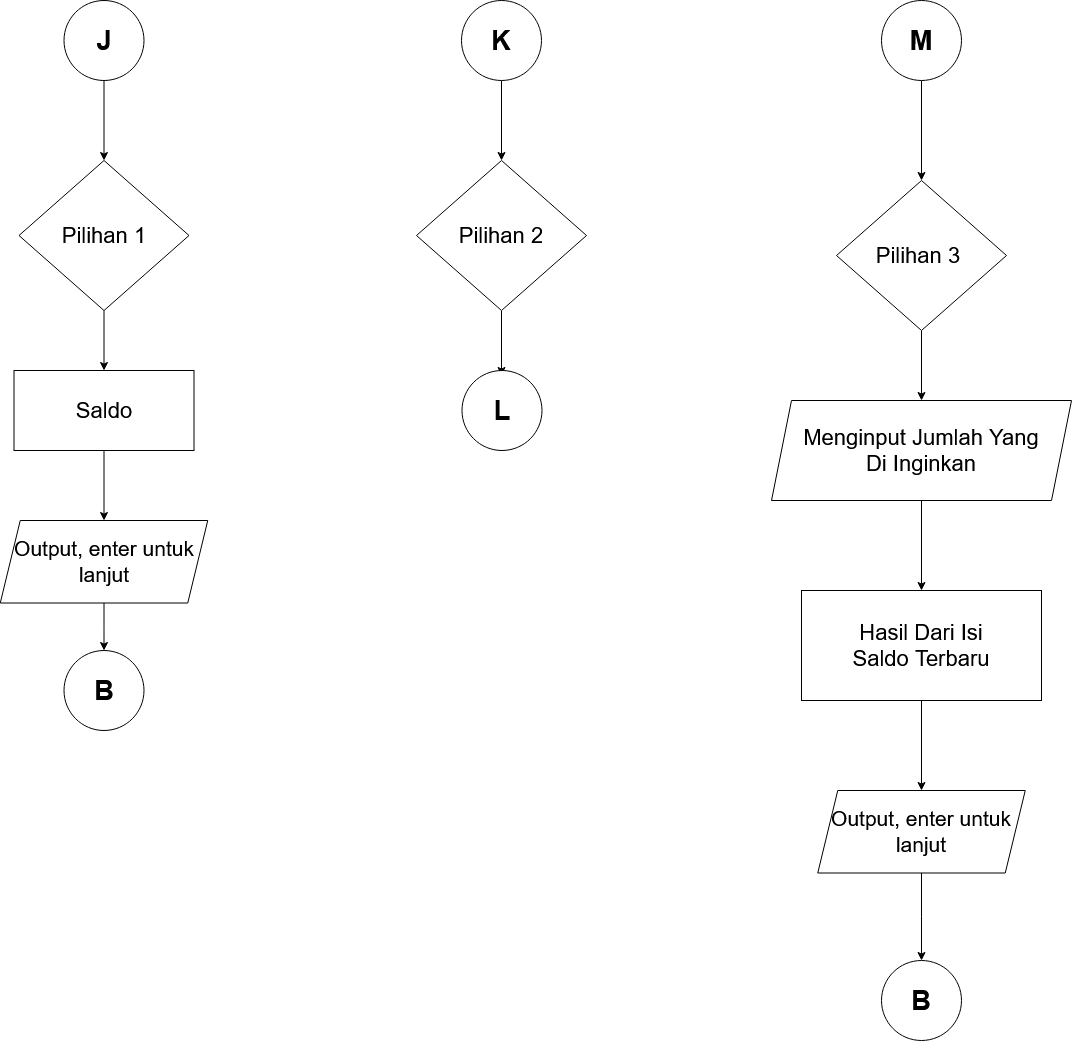

The diagram above was exported from draw.io. Its source (the exported page's mxGraphModel, read from the mxfile embedded in the PNG):
<mxGraphModel dx="2995" dy="1438" grid="1" gridSize="10" guides="1" tooltips="1" connect="1" arrows="1" fold="1" page="0" pageScale="1" pageWidth="850" pageHeight="1100" math="0" shadow="0">
  <root>
    <mxCell id="0" />
    <mxCell id="1" parent="0" />
    <mxCell id="2" style="edgeStyle=orthogonalEdgeStyle;rounded=0;orthogonalLoop=1;jettySize=auto;html=1;exitX=0.5;exitY=1;exitDx=0;exitDy=0;entryX=0.5;entryY=0;entryDx=0;entryDy=0;" edge="1" source="3" target="5" parent="1">
      <mxGeometry relative="1" as="geometry" />
    </mxCell>
    <mxCell id="3" value="&lt;b&gt;&lt;font style=&quot;font-size: 27px&quot;&gt;J&lt;/font&gt;&lt;/b&gt;" style="ellipse;whiteSpace=wrap;html=1;aspect=fixed;" vertex="1" parent="1">
      <mxGeometry x="-112.5" y="1160" width="80" height="80" as="geometry" />
    </mxCell>
    <mxCell id="4" style="edgeStyle=orthogonalEdgeStyle;rounded=0;orthogonalLoop=1;jettySize=auto;html=1;exitX=0.5;exitY=1;exitDx=0;exitDy=0;entryX=0.5;entryY=0;entryDx=0;entryDy=0;" edge="1" source="5" parent="1">
      <mxGeometry relative="1" as="geometry">
        <mxPoint x="-72.5" y="1530" as="targetPoint" />
      </mxGeometry>
    </mxCell>
    <mxCell id="5" value="&lt;font style=&quot;font-size: 22px&quot;&gt;Pilihan 1 &lt;br&gt;&lt;/font&gt;" style="rhombus;whiteSpace=wrap;html=1;" vertex="1" parent="1">
      <mxGeometry x="-157.5" y="1320" width="170" height="150" as="geometry" />
    </mxCell>
    <mxCell id="6" style="edgeStyle=orthogonalEdgeStyle;rounded=0;orthogonalLoop=1;jettySize=auto;html=1;entryX=0.5;entryY=0;entryDx=0;entryDy=0;" edge="1" source="7" target="23" parent="1">
      <mxGeometry relative="1" as="geometry" />
    </mxCell>
    <mxCell id="7" value="&lt;font style=&quot;font-size: 22px&quot;&gt;Saldo&lt;/font&gt;" style="rounded=0;whiteSpace=wrap;html=1;" vertex="1" parent="1">
      <mxGeometry x="-162.5" y="1530" width="180" height="80" as="geometry" />
    </mxCell>
    <mxCell id="8" value="&lt;b&gt;&lt;font style=&quot;font-size: 27px&quot;&gt;B&lt;/font&gt;&lt;/b&gt;" style="ellipse;whiteSpace=wrap;html=1;aspect=fixed;" vertex="1" parent="1">
      <mxGeometry x="-112.5" y="1810" width="80" height="80" as="geometry" />
    </mxCell>
    <mxCell id="9" style="edgeStyle=orthogonalEdgeStyle;rounded=0;orthogonalLoop=1;jettySize=auto;html=1;exitX=0.5;exitY=1;exitDx=0;exitDy=0;" edge="1" source="10" target="12" parent="1">
      <mxGeometry relative="1" as="geometry" />
    </mxCell>
    <mxCell id="10" value="&lt;b&gt;&lt;font style=&quot;font-size: 27px&quot;&gt;K&lt;/font&gt;&lt;/b&gt;" style="ellipse;whiteSpace=wrap;html=1;aspect=fixed;" vertex="1" parent="1">
      <mxGeometry x="285" y="1160" width="80" height="80" as="geometry" />
    </mxCell>
    <mxCell id="11" value="" style="edgeStyle=orthogonalEdgeStyle;rounded=0;orthogonalLoop=1;jettySize=auto;html=1;" edge="1" source="12" parent="1">
      <mxGeometry relative="1" as="geometry">
        <mxPoint x="325" y="1535" as="targetPoint" />
      </mxGeometry>
    </mxCell>
    <mxCell id="12" value="&lt;font style=&quot;font-size: 22px&quot;&gt;Pilihan 2 &lt;br&gt;&lt;/font&gt;" style="rhombus;whiteSpace=wrap;html=1;" vertex="1" parent="1">
      <mxGeometry x="240" y="1320" width="170" height="150" as="geometry" />
    </mxCell>
    <mxCell id="13" style="edgeStyle=orthogonalEdgeStyle;rounded=0;orthogonalLoop=1;jettySize=auto;html=1;exitX=0.5;exitY=1;exitDx=0;exitDy=0;entryX=0.5;entryY=0;entryDx=0;entryDy=0;" edge="1" source="14" target="16" parent="1">
      <mxGeometry relative="1" as="geometry" />
    </mxCell>
    <mxCell id="14" value="&lt;b&gt;&lt;font style=&quot;font-size: 27px&quot;&gt;M&lt;/font&gt;&lt;/b&gt;" style="ellipse;whiteSpace=wrap;html=1;aspect=fixed;" vertex="1" parent="1">
      <mxGeometry x="705" y="1160" width="80" height="80" as="geometry" />
    </mxCell>
    <mxCell id="15" style="edgeStyle=orthogonalEdgeStyle;rounded=0;orthogonalLoop=1;jettySize=auto;html=1;exitX=0.5;exitY=1;exitDx=0;exitDy=0;" edge="1" source="16" parent="1">
      <mxGeometry relative="1" as="geometry">
        <mxPoint x="745" y="1560" as="targetPoint" />
      </mxGeometry>
    </mxCell>
    <mxCell id="16" value="&lt;font style=&quot;font-size: 22px&quot;&gt;Pilihan 3&amp;nbsp;&lt;br&gt;&lt;/font&gt;" style="rhombus;whiteSpace=wrap;html=1;" vertex="1" parent="1">
      <mxGeometry x="660" y="1340" width="170" height="150" as="geometry" />
    </mxCell>
    <mxCell id="17" style="edgeStyle=orthogonalEdgeStyle;rounded=0;orthogonalLoop=1;jettySize=auto;html=1;exitX=0.5;exitY=1;exitDx=0;exitDy=0;" edge="1" source="18" target="20" parent="1">
      <mxGeometry relative="1" as="geometry" />
    </mxCell>
    <mxCell id="18" value="&lt;div&gt;&lt;font style=&quot;font-size: 22px&quot;&gt;Menginput Jumlah Yang &lt;br&gt;&lt;/font&gt;&lt;/div&gt;&lt;div&gt;&lt;font style=&quot;font-size: 22px&quot;&gt;Di Inginkan &lt;/font&gt;&lt;/div&gt;" style="shape=parallelogram;perimeter=parallelogramPerimeter;whiteSpace=wrap;html=1;fixedSize=1;" vertex="1" parent="1">
      <mxGeometry x="595" y="1560" width="300" height="100" as="geometry" />
    </mxCell>
    <mxCell id="19" style="edgeStyle=orthogonalEdgeStyle;rounded=0;orthogonalLoop=1;jettySize=auto;html=1;entryX=0.5;entryY=0;entryDx=0;entryDy=0;" edge="1" source="20" target="25" parent="1">
      <mxGeometry relative="1" as="geometry" />
    </mxCell>
    <mxCell id="20" value="&lt;div&gt;&lt;font style=&quot;font-size: 22px&quot;&gt;Hasil Dari Isi &lt;br&gt;&lt;/font&gt;&lt;/div&gt;&lt;div&gt;&lt;font style=&quot;font-size: 22px&quot;&gt;Saldo Terbaru &lt;/font&gt;&lt;/div&gt;" style="rounded=0;whiteSpace=wrap;html=1;" vertex="1" parent="1">
      <mxGeometry x="625" y="1750" width="240" height="110" as="geometry" />
    </mxCell>
    <mxCell id="21" value="&lt;b&gt;&lt;font style=&quot;font-size: 27px&quot;&gt;L&lt;/font&gt;&lt;/b&gt;" style="ellipse;whiteSpace=wrap;html=1;aspect=fixed;" vertex="1" parent="1">
      <mxGeometry x="285.5" y="1530" width="80" height="80" as="geometry" />
    </mxCell>
    <mxCell id="22" style="edgeStyle=orthogonalEdgeStyle;rounded=0;orthogonalLoop=1;jettySize=auto;html=1;entryX=0.5;entryY=0;entryDx=0;entryDy=0;" edge="1" source="23" target="8" parent="1">
      <mxGeometry relative="1" as="geometry" />
    </mxCell>
    <mxCell id="23" value="&lt;font style=&quot;font-size: 21px&quot;&gt;Output, enter untuk lanjut&lt;/font&gt;" style="shape=parallelogram;perimeter=parallelogramPerimeter;whiteSpace=wrap;html=1;fixedSize=1;" vertex="1" parent="1">
      <mxGeometry x="-176.25" y="1680" width="207.5" height="82.5" as="geometry" />
    </mxCell>
    <mxCell id="24" style="edgeStyle=orthogonalEdgeStyle;rounded=0;orthogonalLoop=1;jettySize=auto;html=1;entryX=0.5;entryY=0;entryDx=0;entryDy=0;" edge="1" source="25" parent="1">
      <mxGeometry relative="1" as="geometry">
        <mxPoint x="745" y="2120" as="targetPoint" />
      </mxGeometry>
    </mxCell>
    <mxCell id="25" value="&lt;font style=&quot;font-size: 21px&quot;&gt;Output, enter untuk lanjut&lt;/font&gt;" style="shape=parallelogram;perimeter=parallelogramPerimeter;whiteSpace=wrap;html=1;fixedSize=1;" vertex="1" parent="1">
      <mxGeometry x="641.25" y="1950" width="207.5" height="82.5" as="geometry" />
    </mxCell>
    <mxCell id="26" value="&lt;b&gt;&lt;font style=&quot;font-size: 27px&quot;&gt;B&lt;/font&gt;&lt;/b&gt;" style="ellipse;whiteSpace=wrap;html=1;aspect=fixed;" vertex="1" parent="1">
      <mxGeometry x="705" y="2120" width="80" height="80" as="geometry" />
    </mxCell>
  </root>
</mxGraphModel>